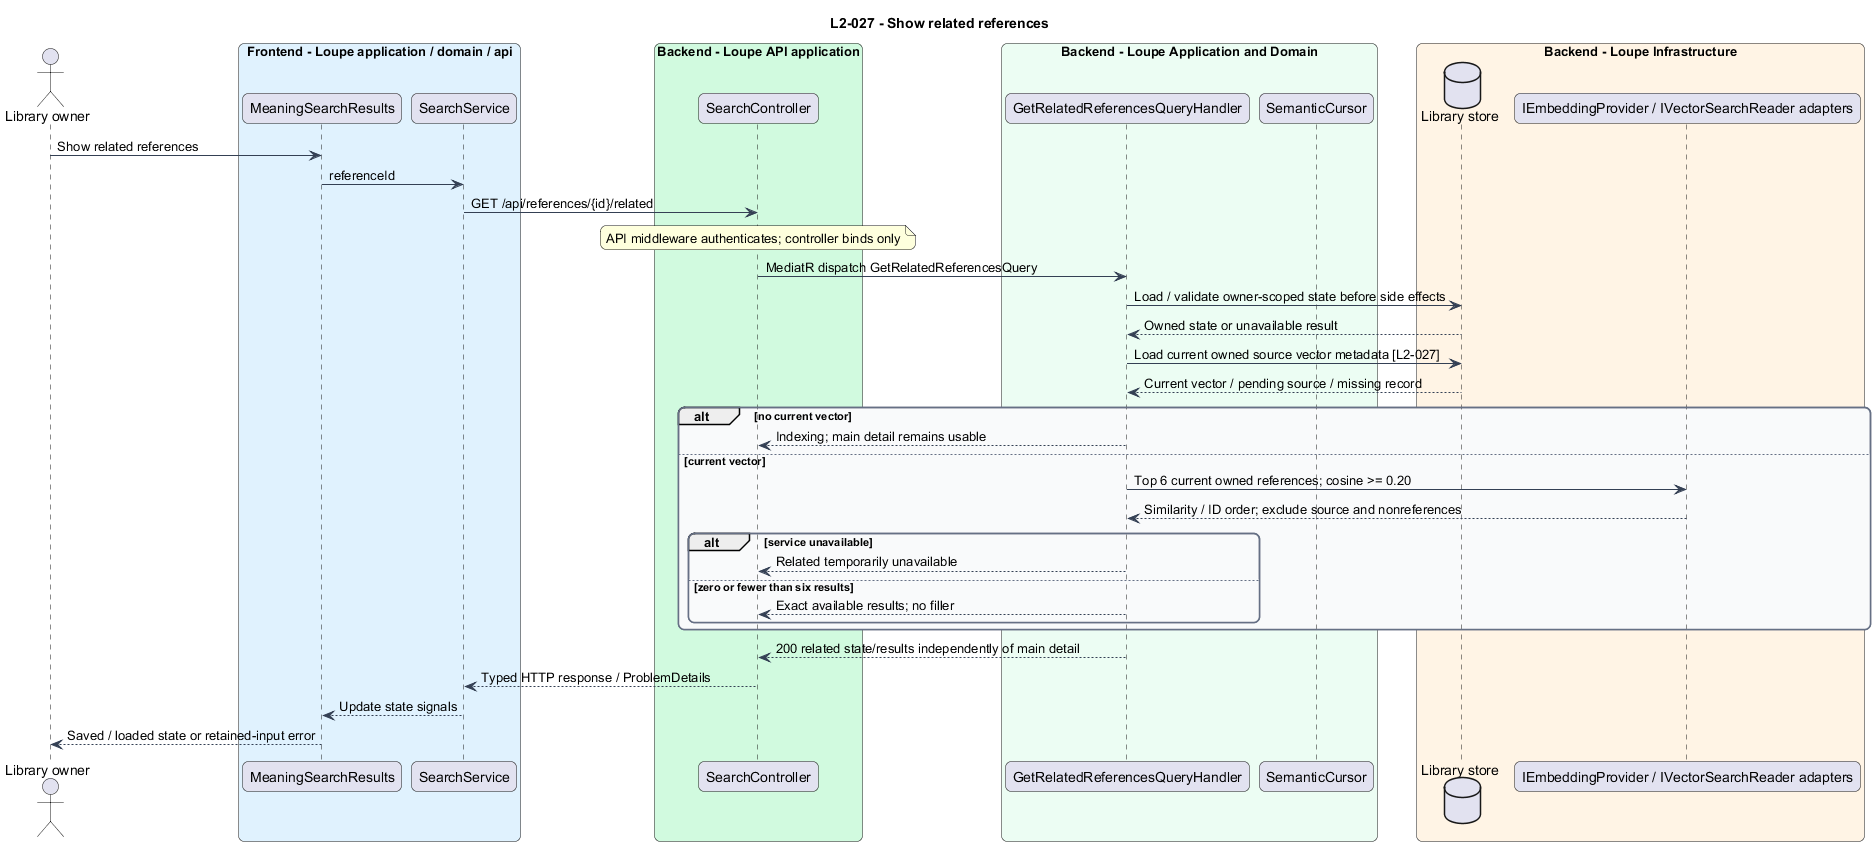

The diagram above was rendered by PlantUML. Its source (embedded in the PNG):
@startuml
title L2-027 - Show related references
skinparam backgroundColor #FFFFFF
skinparam shadowing false
skinparam roundcorner 12
skinparam defaultFontName Arial
skinparam ArrowColor #344054
skinparam rectangle {
  BorderColor #344054
  FontColor #101828
}
skinparam package {
  BorderColor #667085
  FontColor #101828
  BackgroundColor #F9FAFB
}

actor "Library owner" as actor
box "Frontend - Loupe application / domain / api" #E0F2FE
participant "MeaningSearchResults" as page
participant "SearchService" as client
end box
box "Backend - Loupe API application" #D1FADF
participant "SearchController" as controller
end box
box "Backend - Loupe Application and Domain" #ECFDF3
participant "GetRelatedReferencesQueryHandler" as handler
participant "SemanticCursor" as entity
end box
box "Backend - Loupe Infrastructure" #FFF4E5
database "Library store" as db
participant "IEmbeddingProvider / IVectorSearchReader adapters" as ext
end box
actor -> page : Show related references
page -> client : referenceId
client -> controller : GET /api/references/{id}/related
note over controller : API middleware authenticates; controller binds only
controller -> handler : MediatR dispatch GetRelatedReferencesQuery
handler -> db : Load / validate owner-scoped state before side effects
db --> handler : Owned state or unavailable result
handler -> db : Load current owned source vector metadata [L2-027]
db --> handler : Current vector / pending source / missing record
alt no current vector
handler --> controller : Indexing; main detail remains usable
else current vector
handler -> ext : Top 6 current owned references; cosine >= 0.20
ext --> handler : Similarity / ID order; exclude source and nonreferences
alt service unavailable
handler --> controller : Related temporarily unavailable
else zero or fewer than six results
handler --> controller : Exact available results; no filler
end
end
handler --> controller : 200 related state/results independently of main detail
controller --> client : Typed HTTP response / ProblemDetails
client --> page : Update state signals
page --> actor : Saved / loaded state or retained-input error
@enduml